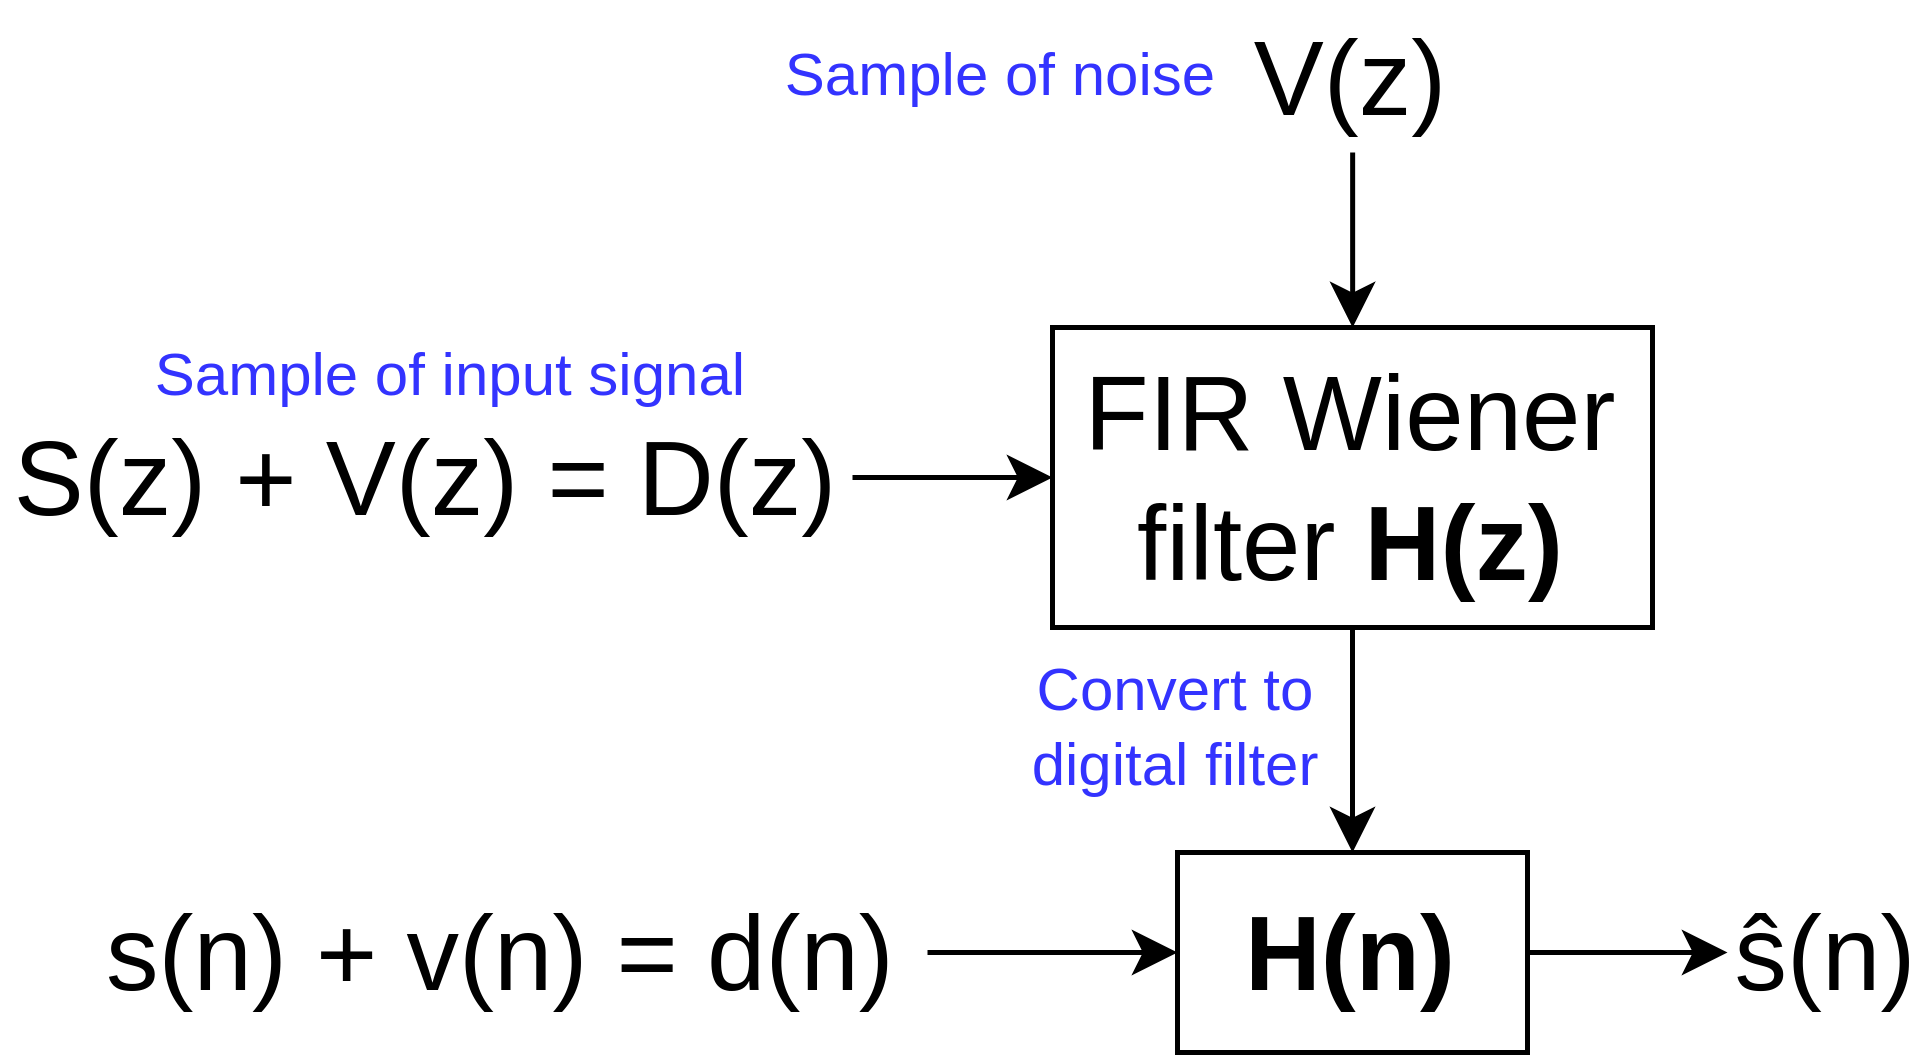

The diagram above was exported from draw.io. Its source (the exported page's mxGraphModel, read from the mxfile embedded in the PNG):
<mxGraphModel dx="707" dy="455" grid="1" gridSize="10" guides="1" tooltips="1" connect="1" arrows="1" fold="1" page="1" pageScale="1" pageWidth="827" pageHeight="1169" math="0" shadow="0">
  <root>
    <mxCell id="0" />
    <mxCell id="1" parent="0" />
    <mxCell id="vvenye-FDmoo8HZhzMkL-8" style="edgeStyle=orthogonalEdgeStyle;rounded=0;orthogonalLoop=1;jettySize=auto;html=1;fontColor=#3333FF;" edge="1" parent="1" source="pkcv4CWhWeKYbjdmz9R0-1" target="vvenye-FDmoo8HZhzMkL-1">
      <mxGeometry relative="1" as="geometry" />
    </mxCell>
    <mxCell id="pkcv4CWhWeKYbjdmz9R0-1" value="&lt;font style=&quot;font-size: 21px;&quot;&gt;FIR Wiener filter &lt;b&gt;H(z)&lt;/b&gt;&lt;/font&gt;" style="rounded=0;whiteSpace=wrap;html=1;" parent="1" vertex="1">
      <mxGeometry x="210" y="65" width="120" height="60" as="geometry" />
    </mxCell>
    <mxCell id="AphlY6M9tGV0Dbkae6dc-1" style="edgeStyle=orthogonalEdgeStyle;rounded=0;orthogonalLoop=1;jettySize=auto;html=1;entryX=0;entryY=0.5;entryDx=0;entryDy=0;" parent="1" source="pkcv4CWhWeKYbjdmz9R0-2" target="pkcv4CWhWeKYbjdmz9R0-1" edge="1">
      <mxGeometry relative="1" as="geometry" />
    </mxCell>
    <mxCell id="pkcv4CWhWeKYbjdmz9R0-2" value="S(z) + V(z) = D(z)" style="text;html=1;strokeColor=none;fillColor=none;align=center;verticalAlign=middle;whiteSpace=wrap;rounded=0;fontSize=21;" parent="1" vertex="1">
      <mxGeometry y="80" width="170" height="30" as="geometry" />
    </mxCell>
    <mxCell id="pkcv4CWhWeKYbjdmz9R0-11" style="edgeStyle=orthogonalEdgeStyle;rounded=0;orthogonalLoop=1;jettySize=auto;html=1;fontSize=21;" parent="1" source="pkcv4CWhWeKYbjdmz9R0-3" target="pkcv4CWhWeKYbjdmz9R0-1" edge="1">
      <mxGeometry relative="1" as="geometry" />
    </mxCell>
    <mxCell id="pkcv4CWhWeKYbjdmz9R0-3" value="V(z)" style="text;html=1;strokeColor=none;fillColor=none;align=center;verticalAlign=middle;whiteSpace=wrap;rounded=0;fontSize=21;" parent="1" vertex="1">
      <mxGeometry x="250" width="40" height="30" as="geometry" />
    </mxCell>
    <mxCell id="vvenye-FDmoo8HZhzMkL-1" value="&lt;font style=&quot;font-size: 21px;&quot;&gt;&lt;b&gt;H(n)&lt;/b&gt;&lt;/font&gt;" style="rounded=0;whiteSpace=wrap;html=1;" vertex="1" parent="1">
      <mxGeometry x="235" y="170" width="70" height="40" as="geometry" />
    </mxCell>
    <mxCell id="vvenye-FDmoo8HZhzMkL-2" style="edgeStyle=orthogonalEdgeStyle;rounded=0;orthogonalLoop=1;jettySize=auto;html=1;" edge="1" parent="1" target="vvenye-FDmoo8HZhzMkL-3" source="vvenye-FDmoo8HZhzMkL-1">
      <mxGeometry relative="1" as="geometry">
        <mxPoint x="295" y="180" as="sourcePoint" />
      </mxGeometry>
    </mxCell>
    <mxCell id="vvenye-FDmoo8HZhzMkL-3" value="&lt;span style=&quot;text-align: start;&quot;&gt;&lt;font face=&quot;monospace&quot; color=&quot;rgba(0, 0, 0, 0)&quot;&gt;&lt;span style=&quot;font-size: 0px;&quot;&gt;ŝ%3CmxGraphModel%3E%3Croot%3E%3CmxCell%20id%3D%220%22%2F%3E%3CmxCell%20id%3D%221%22%20parent%3D%220%22%2F%3E%3CmxCell%20id%3D%222%22%20value%3D%22s(n)%20%2B%20v(n)%22%20style%3D%22text%3Bhtml%3D1%3BstrokeColor%3Dnone%3BfillColor%3Dnone%3Balign%3Dcenter%3BverticalAlign%3Dmiddle%3BwhiteSpace%3Dwrap%3Brounded%3D0%3BfontSize%3D21%3B%22%20vertex%3D%221%22%20parent%3D%221%22%3E%3CmxGeometry%20x%3D%2280%22%20y%3D%2250%22%20width%3D%22100%22%20height%3D%2230%22%20as%3D%22geometry%22%2F%3E%3C%2FmxCell%3E%3C%2Froot%3E%3C%2FmxGraphModel%3E&lt;/span&gt;&lt;/font&gt;&lt;/span&gt;ŝ(n)" style="text;html=1;strokeColor=none;fillColor=none;align=center;verticalAlign=middle;whiteSpace=wrap;rounded=0;fontSize=21;" vertex="1" parent="1">
      <mxGeometry x="345" y="175" width="40" height="30" as="geometry" />
    </mxCell>
    <mxCell id="vvenye-FDmoo8HZhzMkL-4" value="Sample of input signal" style="text;html=1;strokeColor=none;fillColor=none;align=center;verticalAlign=middle;whiteSpace=wrap;rounded=0;fontColor=#3333FF;" vertex="1" parent="1">
      <mxGeometry x="10" y="60" width="160" height="30" as="geometry" />
    </mxCell>
    <mxCell id="vvenye-FDmoo8HZhzMkL-5" value="Sample of noise" style="text;html=1;strokeColor=none;fillColor=none;align=center;verticalAlign=middle;whiteSpace=wrap;rounded=0;fontColor=#3333FF;" vertex="1" parent="1">
      <mxGeometry x="120" width="160" height="30" as="geometry" />
    </mxCell>
    <mxCell id="vvenye-FDmoo8HZhzMkL-7" style="edgeStyle=orthogonalEdgeStyle;rounded=0;orthogonalLoop=1;jettySize=auto;html=1;fontColor=#3333FF;" edge="1" parent="1" source="vvenye-FDmoo8HZhzMkL-6" target="vvenye-FDmoo8HZhzMkL-1">
      <mxGeometry relative="1" as="geometry" />
    </mxCell>
    <mxCell id="vvenye-FDmoo8HZhzMkL-6" value="s(n) + v(n) = d(n)" style="text;html=1;strokeColor=none;fillColor=none;align=center;verticalAlign=middle;whiteSpace=wrap;rounded=0;fontSize=21;" vertex="1" parent="1">
      <mxGeometry x="15" y="175" width="170" height="30" as="geometry" />
    </mxCell>
    <mxCell id="vvenye-FDmoo8HZhzMkL-9" value="Convert to digital filter" style="text;html=1;strokeColor=none;fillColor=none;align=center;verticalAlign=middle;whiteSpace=wrap;rounded=0;fontColor=#3333FF;" vertex="1" parent="1">
      <mxGeometry x="190" y="130" width="90" height="30" as="geometry" />
    </mxCell>
  </root>
</mxGraphModel>